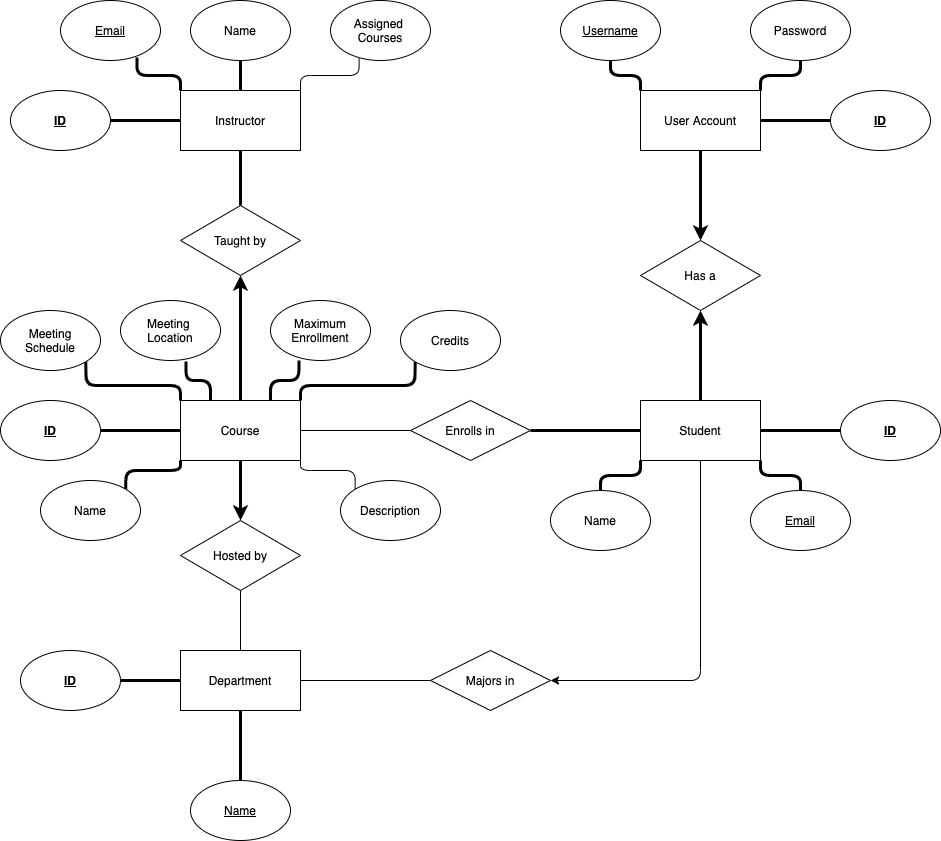

The diagram above was exported from draw.io. Its source (the exported page's mxGraphModel, read from the mxfile embedded in the PNG):
<mxGraphModel dx="891" dy="1085" grid="1" gridSize="10" guides="1" tooltips="1" connect="1" arrows="1" fold="1" page="0" pageScale="1" pageWidth="850" pageHeight="1100" math="0" shadow="0">
  <root>
    <mxCell id="0" />
    <mxCell id="1" parent="0" />
    <mxCell id="23" style="edgeStyle=orthogonalEdgeStyle;html=1;exitX=0;exitY=0.5;exitDx=0;exitDy=0;entryX=1;entryY=0.5;entryDx=0;entryDy=0;endArrow=none;endFill=0;strokeWidth=3;" parent="1" source="2" target="10" edge="1">
      <mxGeometry relative="1" as="geometry" />
    </mxCell>
    <mxCell id="30" style="edgeStyle=orthogonalEdgeStyle;html=1;exitX=0;exitY=0;exitDx=0;exitDy=0;entryX=1;entryY=1;entryDx=0;entryDy=0;endArrow=none;endFill=0;strokeWidth=3;" parent="1" source="2" target="14" edge="1">
      <mxGeometry relative="1" as="geometry" />
    </mxCell>
    <mxCell id="31" style="edgeStyle=orthogonalEdgeStyle;html=1;exitX=0.25;exitY=0;exitDx=0;exitDy=0;entryX=0.654;entryY=1.017;entryDx=0;entryDy=0;entryPerimeter=0;endArrow=none;endFill=0;strokeWidth=3;" parent="1" source="2" target="13" edge="1">
      <mxGeometry relative="1" as="geometry" />
    </mxCell>
    <mxCell id="32" style="edgeStyle=orthogonalEdgeStyle;html=1;exitX=0.75;exitY=0;exitDx=0;exitDy=0;entryX=0.284;entryY=1;entryDx=0;entryDy=0;entryPerimeter=0;endArrow=none;endFill=0;strokeWidth=3;" parent="1" source="2" target="24" edge="1">
      <mxGeometry relative="1" as="geometry" />
    </mxCell>
    <mxCell id="33" style="edgeStyle=orthogonalEdgeStyle;html=1;exitX=1;exitY=0;exitDx=0;exitDy=0;entryX=0;entryY=1;entryDx=0;entryDy=0;endArrow=none;endFill=0;strokeWidth=3;" parent="1" source="2" target="25" edge="1">
      <mxGeometry relative="1" as="geometry" />
    </mxCell>
    <mxCell id="34" style="edgeStyle=orthogonalEdgeStyle;html=1;exitX=1;exitY=1;exitDx=0;exitDy=0;entryX=0;entryY=0;entryDx=0;entryDy=0;endArrow=none;endFill=0;strokeWidth=1;" parent="1" source="2" target="15" edge="1">
      <mxGeometry relative="1" as="geometry" />
    </mxCell>
    <mxCell id="35" style="edgeStyle=orthogonalEdgeStyle;html=1;exitX=0;exitY=1;exitDx=0;exitDy=0;entryX=1;entryY=0;entryDx=0;entryDy=0;endArrow=none;endFill=0;strokeWidth=3;" parent="1" source="2" target="26" edge="1">
      <mxGeometry relative="1" as="geometry" />
    </mxCell>
    <mxCell id="37" style="edgeStyle=none;html=1;exitX=1;exitY=0.5;exitDx=0;exitDy=0;entryX=0;entryY=0.5;entryDx=0;entryDy=0;endArrow=none;endFill=0;" parent="1" source="2" target="36" edge="1">
      <mxGeometry relative="1" as="geometry" />
    </mxCell>
    <mxCell id="64" style="edgeStyle=none;html=1;entryX=0.5;entryY=1;entryDx=0;entryDy=0;startArrow=classic;startFill=1;endArrow=none;endFill=0;strokeWidth=3;" parent="1" source="28" target="2" edge="1">
      <mxGeometry relative="1" as="geometry">
        <mxPoint x="310" y="380" as="sourcePoint" />
      </mxGeometry>
    </mxCell>
    <mxCell id="2" value="Course" style="rounded=0;whiteSpace=wrap;html=1;" parent="1" vertex="1">
      <mxGeometry x="220" y="300" width="120" height="60" as="geometry" />
    </mxCell>
    <mxCell id="65" style="edgeStyle=orthogonalEdgeStyle;html=1;exitX=1;exitY=0.5;exitDx=0;exitDy=0;entryX=0;entryY=0.5;entryDx=0;entryDy=0;startArrow=none;startFill=0;endArrow=none;endFill=0;" edge="1" parent="1" source="3" target="67">
      <mxGeometry relative="1" as="geometry" />
    </mxCell>
    <mxCell id="3" value="Department" style="rounded=0;whiteSpace=wrap;html=1;" parent="1" vertex="1">
      <mxGeometry x="220" y="550" width="120" height="60" as="geometry" />
    </mxCell>
    <mxCell id="17" style="edgeStyle=none;html=1;exitX=0;exitY=0.5;exitDx=0;exitDy=0;entryX=1;entryY=0.5;entryDx=0;entryDy=0;endArrow=none;endFill=0;strokeWidth=3;" parent="1" source="4" target="9" edge="1">
      <mxGeometry relative="1" as="geometry" />
    </mxCell>
    <mxCell id="18" style="edgeStyle=orthogonalEdgeStyle;html=1;exitX=0;exitY=0;exitDx=0;exitDy=0;entryX=0.764;entryY=0.95;entryDx=0;entryDy=0;entryPerimeter=0;endArrow=none;endFill=0;strokeWidth=3;" parent="1" source="4" target="8" edge="1">
      <mxGeometry relative="1" as="geometry" />
    </mxCell>
    <mxCell id="19" style="edgeStyle=none;html=1;exitX=0.5;exitY=0;exitDx=0;exitDy=0;entryX=0.5;entryY=1;entryDx=0;entryDy=0;endArrow=none;endFill=0;strokeWidth=3;" parent="1" source="4" target="7" edge="1">
      <mxGeometry relative="1" as="geometry" />
    </mxCell>
    <mxCell id="20" style="edgeStyle=orthogonalEdgeStyle;html=1;exitX=1;exitY=0;exitDx=0;exitDy=0;entryX=0.286;entryY=0.967;entryDx=0;entryDy=0;entryPerimeter=0;endArrow=none;endFill=0;" parent="1" source="4" target="11" edge="1">
      <mxGeometry relative="1" as="geometry" />
    </mxCell>
    <mxCell id="21" style="edgeStyle=none;html=1;exitX=0.5;exitY=1;exitDx=0;exitDy=0;entryX=0.5;entryY=0;entryDx=0;entryDy=0;endArrow=none;endFill=0;strokeWidth=3;" parent="1" source="4" target="16" edge="1">
      <mxGeometry relative="1" as="geometry" />
    </mxCell>
    <mxCell id="4" value="Instructor" style="rounded=0;whiteSpace=wrap;html=1;" parent="1" vertex="1">
      <mxGeometry x="220" y="-10" width="120" height="60" as="geometry" />
    </mxCell>
    <mxCell id="38" style="edgeStyle=none;html=1;exitX=0;exitY=0.5;exitDx=0;exitDy=0;entryX=1;entryY=0.5;entryDx=0;entryDy=0;endArrow=none;endFill=0;strokeWidth=3;" parent="1" source="5" target="36" edge="1">
      <mxGeometry relative="1" as="geometry" />
    </mxCell>
    <mxCell id="60" style="edgeStyle=orthogonalEdgeStyle;html=1;exitX=0;exitY=1;exitDx=0;exitDy=0;entryX=0.5;entryY=0;entryDx=0;entryDy=0;endArrow=none;endFill=0;strokeWidth=3;" parent="1" source="5" target="58" edge="1">
      <mxGeometry relative="1" as="geometry" />
    </mxCell>
    <mxCell id="61" style="edgeStyle=orthogonalEdgeStyle;html=1;exitX=1;exitY=1;exitDx=0;exitDy=0;entryX=0.5;entryY=0;entryDx=0;entryDy=0;endArrow=none;endFill=0;strokeWidth=3;" parent="1" source="5" target="59" edge="1">
      <mxGeometry relative="1" as="geometry" />
    </mxCell>
    <mxCell id="62" style="edgeStyle=none;html=1;exitX=1;exitY=0.5;exitDx=0;exitDy=0;entryX=0;entryY=0.5;entryDx=0;entryDy=0;endArrow=none;endFill=0;strokeWidth=3;" parent="1" source="5" target="57" edge="1">
      <mxGeometry relative="1" as="geometry" />
    </mxCell>
    <mxCell id="5" value="Student" style="rounded=0;whiteSpace=wrap;html=1;" parent="1" vertex="1">
      <mxGeometry x="680" y="300" width="120" height="60" as="geometry" />
    </mxCell>
    <mxCell id="54" style="edgeStyle=orthogonalEdgeStyle;html=1;exitX=0;exitY=0;exitDx=0;exitDy=0;entryX=0.5;entryY=1;entryDx=0;entryDy=0;endArrow=none;endFill=0;strokeWidth=3;" parent="1" source="6" target="52" edge="1">
      <mxGeometry relative="1" as="geometry" />
    </mxCell>
    <mxCell id="55" style="edgeStyle=orthogonalEdgeStyle;html=1;exitX=1;exitY=0;exitDx=0;exitDy=0;entryX=0.5;entryY=1;entryDx=0;entryDy=0;endArrow=none;endFill=0;strokeWidth=3;" parent="1" source="6" target="12" edge="1">
      <mxGeometry relative="1" as="geometry" />
    </mxCell>
    <mxCell id="56" style="edgeStyle=none;html=1;exitX=1;exitY=0.5;exitDx=0;exitDy=0;entryX=0;entryY=0.5;entryDx=0;entryDy=0;endArrow=none;endFill=0;strokeWidth=3;" parent="1" source="6" target="53" edge="1">
      <mxGeometry relative="1" as="geometry" />
    </mxCell>
    <mxCell id="6" value="User Account" style="rounded=0;whiteSpace=wrap;html=1;" parent="1" vertex="1">
      <mxGeometry x="680" y="-10" width="120" height="60" as="geometry" />
    </mxCell>
    <mxCell id="7" value="Name" style="ellipse;whiteSpace=wrap;html=1;" parent="1" vertex="1">
      <mxGeometry x="230" y="-100" width="100" height="60" as="geometry" />
    </mxCell>
    <mxCell id="8" value="&lt;u&gt;Email&lt;/u&gt;" style="ellipse;whiteSpace=wrap;html=1;" parent="1" vertex="1">
      <mxGeometry x="100" y="-100" width="100" height="60" as="geometry" />
    </mxCell>
    <mxCell id="9" value="&lt;b&gt;&lt;u&gt;ID&lt;/u&gt;&lt;/b&gt;" style="ellipse;whiteSpace=wrap;html=1;" parent="1" vertex="1">
      <mxGeometry x="50" y="-10" width="100" height="60" as="geometry" />
    </mxCell>
    <mxCell id="10" value="&lt;b&gt;&lt;u&gt;ID&lt;/u&gt;&lt;/b&gt;" style="ellipse;whiteSpace=wrap;html=1;" parent="1" vertex="1">
      <mxGeometry x="40" y="300" width="100" height="60" as="geometry" />
    </mxCell>
    <mxCell id="11" value="Assigned &lt;br&gt;Courses" style="ellipse;whiteSpace=wrap;html=1;" parent="1" vertex="1">
      <mxGeometry x="370" y="-100" width="100" height="60" as="geometry" />
    </mxCell>
    <mxCell id="12" value="Password" style="ellipse;whiteSpace=wrap;html=1;" parent="1" vertex="1">
      <mxGeometry x="790" y="-100" width="100" height="60" as="geometry" />
    </mxCell>
    <mxCell id="13" value="Meeting &lt;br&gt;Location" style="ellipse;whiteSpace=wrap;html=1;" parent="1" vertex="1">
      <mxGeometry x="160" y="200" width="100" height="60" as="geometry" />
    </mxCell>
    <mxCell id="14" value="Meeting&lt;br&gt;Schedule" style="ellipse;whiteSpace=wrap;html=1;" parent="1" vertex="1">
      <mxGeometry x="40" y="210" width="100" height="60" as="geometry" />
    </mxCell>
    <mxCell id="15" value="Description" style="ellipse;whiteSpace=wrap;html=1;" parent="1" vertex="1">
      <mxGeometry x="380" y="380" width="100" height="60" as="geometry" />
    </mxCell>
    <mxCell id="22" style="edgeStyle=none;html=1;exitX=0.5;exitY=1;exitDx=0;exitDy=0;entryX=0.5;entryY=0;entryDx=0;entryDy=0;endArrow=none;endFill=0;strokeWidth=3;startArrow=classic;startFill=1;" parent="1" source="16" target="2" edge="1">
      <mxGeometry relative="1" as="geometry" />
    </mxCell>
    <mxCell id="16" value="Taught by" style="rhombus;whiteSpace=wrap;html=1;" parent="1" vertex="1">
      <mxGeometry x="220" y="105" width="120" height="70" as="geometry" />
    </mxCell>
    <mxCell id="24" value="Maximum&lt;br&gt;Enrollment" style="ellipse;whiteSpace=wrap;html=1;" parent="1" vertex="1">
      <mxGeometry x="310" y="200" width="100" height="60" as="geometry" />
    </mxCell>
    <mxCell id="25" value="Credits" style="ellipse;whiteSpace=wrap;html=1;" parent="1" vertex="1">
      <mxGeometry x="440" y="210" width="100" height="60" as="geometry" />
    </mxCell>
    <mxCell id="26" value="Name" style="ellipse;whiteSpace=wrap;html=1;" parent="1" vertex="1">
      <mxGeometry x="80" y="380" width="100" height="60" as="geometry" />
    </mxCell>
    <mxCell id="45" style="edgeStyle=none;html=1;exitX=0.5;exitY=1;exitDx=0;exitDy=0;entryX=0.5;entryY=0;entryDx=0;entryDy=0;endArrow=none;endFill=0;" parent="1" source="28" target="3" edge="1">
      <mxGeometry relative="1" as="geometry" />
    </mxCell>
    <mxCell id="28" value="Hosted by" style="rhombus;whiteSpace=wrap;html=1;" parent="1" vertex="1">
      <mxGeometry x="220" y="420" width="120" height="70" as="geometry" />
    </mxCell>
    <mxCell id="36" value="Enrolls in" style="rhombus;whiteSpace=wrap;html=1;" parent="1" vertex="1">
      <mxGeometry x="450" y="300" width="120" height="60" as="geometry" />
    </mxCell>
    <mxCell id="40" style="edgeStyle=none;html=1;exitX=0.5;exitY=1;exitDx=0;exitDy=0;entryX=0.5;entryY=0;entryDx=0;entryDy=0;endArrow=none;endFill=0;startArrow=classic;startFill=1;strokeWidth=3;" parent="1" source="39" target="5" edge="1">
      <mxGeometry relative="1" as="geometry" />
    </mxCell>
    <mxCell id="41" style="edgeStyle=none;html=1;exitX=0.5;exitY=1;exitDx=0;exitDy=0;endArrow=classic;endFill=1;startArrow=none;startFill=0;strokeWidth=3;entryX=0.5;entryY=0;entryDx=0;entryDy=0;" parent="1" source="6" target="39" edge="1">
      <mxGeometry relative="1" as="geometry">
        <mxPoint x="820" y="80" as="targetPoint" />
      </mxGeometry>
    </mxCell>
    <mxCell id="39" value="Has a" style="rhombus;whiteSpace=wrap;html=1;" parent="1" vertex="1">
      <mxGeometry x="680" y="140" width="120" height="70" as="geometry" />
    </mxCell>
    <mxCell id="48" style="edgeStyle=none;html=1;exitX=1;exitY=0.5;exitDx=0;exitDy=0;entryX=0;entryY=0.5;entryDx=0;entryDy=0;endArrow=none;endFill=0;strokeWidth=3;" parent="1" source="46" target="3" edge="1">
      <mxGeometry relative="1" as="geometry" />
    </mxCell>
    <mxCell id="46" value="&lt;b&gt;&lt;u&gt;ID&lt;/u&gt;&lt;/b&gt;" style="ellipse;whiteSpace=wrap;html=1;" parent="1" vertex="1">
      <mxGeometry x="60" y="550" width="100" height="60" as="geometry" />
    </mxCell>
    <mxCell id="49" style="edgeStyle=none;html=1;exitX=0.5;exitY=0;exitDx=0;exitDy=0;entryX=0.5;entryY=1;entryDx=0;entryDy=0;endArrow=none;endFill=0;strokeWidth=3;" parent="1" source="47" target="3" edge="1">
      <mxGeometry relative="1" as="geometry" />
    </mxCell>
    <mxCell id="47" value="&lt;u&gt;Name&lt;/u&gt;" style="ellipse;whiteSpace=wrap;html=1;" parent="1" vertex="1">
      <mxGeometry x="230" y="680" width="100" height="60" as="geometry" />
    </mxCell>
    <mxCell id="52" value="&lt;u&gt;Username&lt;/u&gt;" style="ellipse;whiteSpace=wrap;html=1;" parent="1" vertex="1">
      <mxGeometry x="600" y="-100" width="100" height="60" as="geometry" />
    </mxCell>
    <mxCell id="53" value="&lt;b&gt;&lt;u&gt;ID&lt;/u&gt;&lt;/b&gt;" style="ellipse;whiteSpace=wrap;html=1;" parent="1" vertex="1">
      <mxGeometry x="870" y="-10" width="100" height="60" as="geometry" />
    </mxCell>
    <mxCell id="57" value="&lt;b&gt;&lt;u&gt;ID&lt;/u&gt;&lt;/b&gt;" style="ellipse;whiteSpace=wrap;html=1;" parent="1" vertex="1">
      <mxGeometry x="880" y="300" width="100" height="60" as="geometry" />
    </mxCell>
    <mxCell id="58" value="Name" style="ellipse;whiteSpace=wrap;html=1;" parent="1" vertex="1">
      <mxGeometry x="590" y="390" width="100" height="60" as="geometry" />
    </mxCell>
    <mxCell id="59" value="&lt;u&gt;Email&lt;/u&gt;" style="ellipse;whiteSpace=wrap;html=1;" parent="1" vertex="1">
      <mxGeometry x="790" y="390" width="100" height="60" as="geometry" />
    </mxCell>
    <mxCell id="68" style="edgeStyle=orthogonalEdgeStyle;html=1;exitX=0.5;exitY=1;exitDx=0;exitDy=0;startArrow=none;startFill=0;endArrow=classic;endFill=1;entryX=1;entryY=0.5;entryDx=0;entryDy=0;" edge="1" parent="1" source="5" target="67">
      <mxGeometry relative="1" as="geometry">
        <mxPoint x="790" y="530" as="targetPoint" />
      </mxGeometry>
    </mxCell>
    <mxCell id="67" value="Majors in" style="rhombus;whiteSpace=wrap;html=1;" vertex="1" parent="1">
      <mxGeometry x="470" y="550" width="120" height="60" as="geometry" />
    </mxCell>
  </root>
</mxGraphModel>